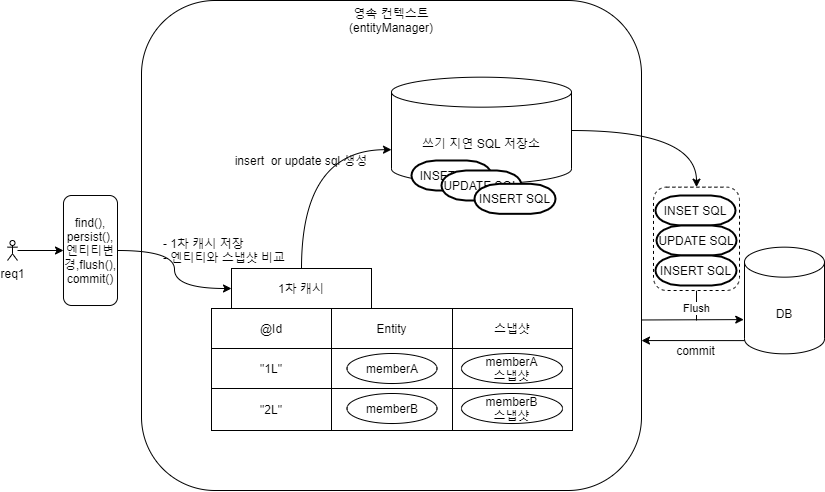

The diagram above was exported from draw.io. Its source (the exported page's mxGraphModel, read from the mxfile embedded in the PNG):
<mxGraphModel dx="167" dy="114" grid="1" gridSize="10" guides="1" tooltips="1" connect="1" arrows="1" fold="1" page="1" pageScale="1" pageWidth="827" pageHeight="1169" math="0" shadow="0">
  <root>
    <mxCell id="0" />
    <mxCell id="1" parent="0" />
    <mxCell id="85" style="edgeStyle=orthogonalEdgeStyle;rounded=0;orthogonalLoop=1;jettySize=auto;html=1;endArrow=none;endFill=0;" edge="1" parent="1" source="75">
      <mxGeometry relative="1" as="geometry">
        <mxPoint x="699" y="500" as="targetPoint" />
      </mxGeometry>
    </mxCell>
    <mxCell id="75" value="" style="rounded=1;whiteSpace=wrap;html=1;align=left;dashed=1;" vertex="1" parent="1">
      <mxGeometry x="656" y="366.66" width="86" height="103.34" as="geometry" />
    </mxCell>
    <mxCell id="3" value="" style="rounded=1;whiteSpace=wrap;html=1;align=left;" parent="1" vertex="1">
      <mxGeometry x="144" y="180" width="500" height="490" as="geometry" />
    </mxCell>
    <mxCell id="2" value="DB" style="shape=cylinder3;whiteSpace=wrap;html=1;boundedLbl=1;backgroundOutline=1;size=15;" parent="1" vertex="1">
      <mxGeometry x="747" y="426.665" width="80" height="106.67" as="geometry" />
    </mxCell>
    <mxCell id="32" value="영속 컨텍스트(entityManager)" style="text;html=1;strokeColor=none;fillColor=none;align=center;verticalAlign=middle;whiteSpace=wrap;rounded=0;" vertex="1" parent="1">
      <mxGeometry x="324" y="190" width="140" height="20" as="geometry" />
    </mxCell>
    <mxCell id="63" style="edgeStyle=orthogonalEdgeStyle;orthogonalLoop=1;jettySize=auto;html=1;exitX=1;exitY=0.5;exitDx=0;exitDy=0;exitPerimeter=0;curved=1;entryX=0.5;entryY=0;entryDx=0;entryDy=0;" edge="1" parent="1" source="33" target="75">
      <mxGeometry relative="1" as="geometry">
        <mxPoint x="700" y="370" as="targetPoint" />
      </mxGeometry>
    </mxCell>
    <mxCell id="64" value="Flush" style="edgeLabel;html=1;align=center;verticalAlign=middle;resizable=0;points=[];" vertex="1" connectable="0" parent="63">
      <mxGeometry x="-0.1578" y="-17" relative="1" as="geometry">
        <mxPoint x="48" y="161" as="offset" />
      </mxGeometry>
    </mxCell>
    <mxCell id="33" value="쓰기 지연 SQL 저장소" style="shape=cylinder3;whiteSpace=wrap;html=1;boundedLbl=1;backgroundOutline=1;size=15;" vertex="1" parent="1">
      <mxGeometry x="394" y="256.67" width="180" height="106.67" as="geometry" />
    </mxCell>
    <mxCell id="34" value="INSET SQL" style="strokeWidth=2;html=1;shape=mxgraph.flowchart.terminator;whiteSpace=wrap;" vertex="1" parent="1">
      <mxGeometry x="414" y="340" width="80" height="30" as="geometry" />
    </mxCell>
    <mxCell id="35" value="UPDATE SQL" style="strokeWidth=2;html=1;shape=mxgraph.flowchart.terminator;whiteSpace=wrap;" vertex="1" parent="1">
      <mxGeometry x="444" y="350" width="80" height="30" as="geometry" />
    </mxCell>
    <mxCell id="36" value="INSERT SQL" style="strokeWidth=2;html=1;shape=mxgraph.flowchart.terminator;whiteSpace=wrap;" vertex="1" parent="1">
      <mxGeometry x="477" y="363.33" width="81" height="30" as="geometry" />
    </mxCell>
    <mxCell id="54" value="" style="group" vertex="1" connectable="0" parent="1">
      <mxGeometry x="314" y="400" width="261" height="208" as="geometry" />
    </mxCell>
    <mxCell id="37" value="" style="shape=table;html=1;whiteSpace=wrap;startSize=0;container=1;collapsible=0;childLayout=tableLayout;" vertex="1" parent="54">
      <mxGeometry x="-100" y="88" width="361" height="122" as="geometry" />
    </mxCell>
    <mxCell id="38" value="" style="shape=partialRectangle;html=1;whiteSpace=wrap;collapsible=0;dropTarget=0;pointerEvents=0;fillColor=none;top=0;left=0;bottom=0;right=0;points=[[0,0.5],[1,0.5]];portConstraint=eastwest;" vertex="1" parent="37">
      <mxGeometry width="361" height="40" as="geometry" />
    </mxCell>
    <mxCell id="39" value="@Id" style="shape=partialRectangle;html=1;whiteSpace=wrap;connectable=0;overflow=hidden;fillColor=none;top=0;left=0;bottom=0;right=0;" vertex="1" parent="38">
      <mxGeometry width="120" height="40" as="geometry" />
    </mxCell>
    <mxCell id="40" value="Entity" style="shape=partialRectangle;html=1;whiteSpace=wrap;connectable=0;overflow=hidden;fillColor=none;top=0;left=0;bottom=0;right=0;" vertex="1" parent="38">
      <mxGeometry x="120" width="121" height="40" as="geometry" />
    </mxCell>
    <mxCell id="41" value="스냅샷" style="shape=partialRectangle;html=1;whiteSpace=wrap;connectable=0;overflow=hidden;fillColor=none;top=0;left=0;bottom=0;right=0;" vertex="1" parent="38">
      <mxGeometry x="241" width="120" height="40" as="geometry" />
    </mxCell>
    <mxCell id="42" value="" style="shape=partialRectangle;html=1;whiteSpace=wrap;collapsible=0;dropTarget=0;pointerEvents=0;fillColor=none;top=0;left=0;bottom=0;right=0;points=[[0,0.5],[1,0.5]];portConstraint=eastwest;" vertex="1" parent="37">
      <mxGeometry y="40" width="361" height="40" as="geometry" />
    </mxCell>
    <mxCell id="43" value="&quot;1L&quot;" style="shape=partialRectangle;html=1;whiteSpace=wrap;connectable=0;overflow=hidden;fillColor=none;top=0;left=0;bottom=0;right=0;" vertex="1" parent="42">
      <mxGeometry width="120" height="40" as="geometry" />
    </mxCell>
    <mxCell id="44" value="" style="shape=partialRectangle;html=1;whiteSpace=wrap;connectable=0;overflow=hidden;fillColor=none;top=0;left=0;bottom=0;right=0;" vertex="1" parent="42">
      <mxGeometry x="120" width="121" height="40" as="geometry" />
    </mxCell>
    <mxCell id="45" value="" style="shape=partialRectangle;html=1;whiteSpace=wrap;connectable=0;overflow=hidden;fillColor=none;top=0;left=0;bottom=0;right=0;" vertex="1" parent="42">
      <mxGeometry x="241" width="120" height="40" as="geometry" />
    </mxCell>
    <mxCell id="46" value="" style="shape=partialRectangle;html=1;whiteSpace=wrap;collapsible=0;dropTarget=0;pointerEvents=0;fillColor=none;top=0;left=0;bottom=0;right=0;points=[[0,0.5],[1,0.5]];portConstraint=eastwest;" vertex="1" parent="37">
      <mxGeometry y="80" width="361" height="42" as="geometry" />
    </mxCell>
    <mxCell id="47" value="&quot;2L&quot;" style="shape=partialRectangle;html=1;whiteSpace=wrap;connectable=0;overflow=hidden;fillColor=none;top=0;left=0;bottom=0;right=0;" vertex="1" parent="46">
      <mxGeometry width="120" height="42" as="geometry" />
    </mxCell>
    <mxCell id="48" value="" style="shape=partialRectangle;html=1;whiteSpace=wrap;connectable=0;overflow=hidden;fillColor=none;top=0;left=0;bottom=0;right=0;" vertex="1" parent="46">
      <mxGeometry x="120" width="121" height="42" as="geometry" />
    </mxCell>
    <mxCell id="49" value="" style="shape=partialRectangle;html=1;whiteSpace=wrap;connectable=0;overflow=hidden;fillColor=none;top=0;left=0;bottom=0;right=0;" vertex="1" parent="46">
      <mxGeometry x="241" width="120" height="42" as="geometry" />
    </mxCell>
    <mxCell id="50" value="&lt;span&gt;memberA&lt;/span&gt;" style="ellipse;whiteSpace=wrap;html=1;" vertex="1" parent="54">
      <mxGeometry x="35.5" y="133" width="90" height="30" as="geometry" />
    </mxCell>
    <mxCell id="52" value="&lt;span&gt;memberA&lt;br&gt;스냅샷&lt;br&gt;&lt;/span&gt;" style="ellipse;whiteSpace=wrap;html=1;" vertex="1" parent="54">
      <mxGeometry x="150" y="133" width="101" height="30" as="geometry" />
    </mxCell>
    <mxCell id="53" value="&lt;span&gt;memberB&lt;br&gt;스냅샷&lt;br&gt;&lt;/span&gt;" style="ellipse;whiteSpace=wrap;html=1;" vertex="1" parent="54">
      <mxGeometry x="150" y="173" width="101" height="30" as="geometry" />
    </mxCell>
    <mxCell id="56" value="&lt;span&gt;memberB&lt;/span&gt;" style="ellipse;whiteSpace=wrap;html=1;" vertex="1" parent="54">
      <mxGeometry x="35.5" y="173" width="90" height="30" as="geometry" />
    </mxCell>
    <mxCell id="69" style="edgeStyle=orthogonalEdgeStyle;curved=1;orthogonalLoop=1;jettySize=auto;html=1;exitX=0.5;exitY=0;exitDx=0;exitDy=0;entryX=0;entryY=0;entryDx=0;entryDy=72.5025;entryPerimeter=0;" edge="1" parent="1" source="57" target="33">
      <mxGeometry relative="1" as="geometry" />
    </mxCell>
    <mxCell id="57" value="1차 캐시" style="rounded=0;whiteSpace=wrap;html=1;" vertex="1" parent="1">
      <mxGeometry x="234" y="448" width="140" height="40" as="geometry" />
    </mxCell>
    <mxCell id="67" value="" style="edgeStyle=orthogonalEdgeStyle;curved=1;orthogonalLoop=1;jettySize=auto;html=1;" edge="1" parent="1" source="59" target="65">
      <mxGeometry relative="1" as="geometry" />
    </mxCell>
    <mxCell id="59" value="req1" style="shape=umlActor;verticalLabelPosition=bottom;verticalAlign=top;html=1;outlineConnect=0;" vertex="1" parent="1">
      <mxGeometry x="10" y="420" width="10" height="20" as="geometry" />
    </mxCell>
    <mxCell id="61" value="- 1차 캐시 저장&lt;br&gt;- 엔티티와 스냅샷 비교" style="text;html=1;strokeColor=none;fillColor=none;align=left;verticalAlign=middle;whiteSpace=wrap;rounded=0;" vertex="1" parent="1">
      <mxGeometry x="164" y="420" width="160" height="20" as="geometry" />
    </mxCell>
    <mxCell id="62" value="insert&amp;nbsp; or update sql 생성" style="text;html=1;strokeColor=none;fillColor=none;align=center;verticalAlign=middle;whiteSpace=wrap;rounded=0;" vertex="1" parent="1">
      <mxGeometry x="224" y="330" width="160" height="20" as="geometry" />
    </mxCell>
    <mxCell id="68" style="edgeStyle=orthogonalEdgeStyle;curved=1;orthogonalLoop=1;jettySize=auto;html=1;" edge="1" parent="1" source="65" target="57">
      <mxGeometry relative="1" as="geometry" />
    </mxCell>
    <mxCell id="65" value="find(), persist(), &lt;font style=&quot;font-size: 12px&quot;&gt;엔티티변경&lt;/font&gt;,flush(), commit()" style="rounded=1;whiteSpace=wrap;html=1;" vertex="1" parent="1">
      <mxGeometry x="66" y="375" width="54" height="110" as="geometry" />
    </mxCell>
    <mxCell id="72" value="INSET SQL" style="strokeWidth=2;html=1;shape=mxgraph.flowchart.terminator;whiteSpace=wrap;" vertex="1" parent="1">
      <mxGeometry x="658" y="375" width="80" height="30" as="geometry" />
    </mxCell>
    <mxCell id="73" value="UPDATE SQL" style="strokeWidth=2;html=1;shape=mxgraph.flowchart.terminator;whiteSpace=wrap;" vertex="1" parent="1">
      <mxGeometry x="659" y="405" width="80" height="30" as="geometry" />
    </mxCell>
    <mxCell id="74" value="INSERT SQL" style="strokeWidth=2;html=1;shape=mxgraph.flowchart.terminator;whiteSpace=wrap;" vertex="1" parent="1">
      <mxGeometry x="658" y="435" width="81" height="30" as="geometry" />
    </mxCell>
    <mxCell id="78" value="" style="endArrow=classic;html=1;rounded=0;entryX=-0.022;entryY=0.679;entryDx=0;entryDy=0;entryPerimeter=0;exitX=0.998;exitY=0.652;exitDx=0;exitDy=0;exitPerimeter=0;" edge="1" parent="1">
      <mxGeometry width="50" height="50" relative="1" as="geometry">
        <mxPoint x="644" y="499.48" as="sourcePoint" />
        <mxPoint x="746.2400000000001" y="499.09393" as="targetPoint" />
      </mxGeometry>
    </mxCell>
    <mxCell id="79" value="" style="endArrow=classic;html=1;exitX=0;exitY=0.876;exitDx=0;exitDy=0;exitPerimeter=0;entryX=1;entryY=0.694;entryDx=0;entryDy=0;entryPerimeter=0;" edge="1" parent="1" source="2" target="3">
      <mxGeometry width="50" height="50" relative="1" as="geometry">
        <mxPoint x="670" y="520" as="sourcePoint" />
        <mxPoint x="720" y="470" as="targetPoint" />
      </mxGeometry>
    </mxCell>
    <mxCell id="80" value="commit" style="text;html=1;align=center;verticalAlign=middle;resizable=0;points=[];autosize=1;strokeColor=none;" vertex="1" parent="1">
      <mxGeometry x="673" y="520" width="50" height="20" as="geometry" />
    </mxCell>
  </root>
</mxGraphModel>